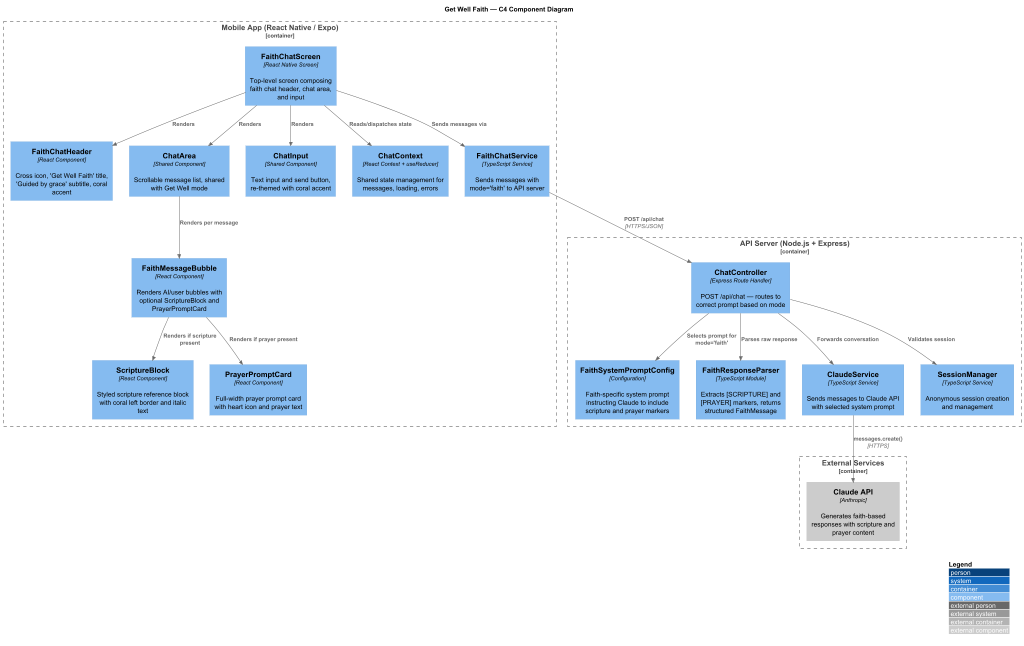

The diagram above was rendered by PlantUML. Its source (embedded in the PNG):
@startuml
scale max 1024 width

!include https://raw.githubusercontent.com/plantuml-stdlib/C4-PlantUML/master/C4_Component.puml

LAYOUT_WITH_LEGEND()

title Get Well Faith — C4 Component Diagram

Container_Boundary(mobile, "Mobile App (React Native / Expo)") {

  Component(faithScreen, "FaithChatScreen", "React Native Screen", "Top-level screen composing faith chat header, chat area, and input")
  Component(faithHeader, "FaithChatHeader", "React Component", "Cross icon, 'Get Well Faith' title, 'Guided by grace' subtitle, coral accent")
  Component(faithBubble, "FaithMessageBubble", "React Component", "Renders AI/user bubbles with optional ScriptureBlock and PrayerPromptCard")
  Component(scriptureBlock, "ScriptureBlock", "React Component", "Styled scripture reference block with coral left border and italic text")
  Component(prayerCard, "PrayerPromptCard", "React Component", "Full-width prayer prompt card with heart icon and prayer text")
  Component(chatArea, "ChatArea", "Shared Component", "Scrollable message list, shared with Get Well mode")
  Component(chatInput, "ChatInput", "Shared Component", "Text input and send button, re-themed with coral accent")
  Component(chatContext, "ChatContext", "React Context + useReducer", "Shared state management for messages, loading, errors")
  Component(faithService, "FaithChatService", "TypeScript Service", "Sends messages with mode='faith' to API server")

  Rel(faithScreen, faithHeader, "Renders")
  Rel(faithScreen, chatArea, "Renders")
  Rel(faithScreen, chatInput, "Renders")
  Rel(chatArea, faithBubble, "Renders per message")
  Rel(faithBubble, scriptureBlock, "Renders if scripture present")
  Rel(faithBubble, prayerCard, "Renders if prayer present")
  Rel(faithScreen, chatContext, "Reads/dispatches state")
  Rel(faithScreen, faithService, "Sends messages via")
}

Container_Boundary(api, "API Server (Node.js + Express)") {

  Component(chatController, "ChatController", "Express Route Handler", "POST /api/chat — routes to correct prompt based on mode")
  Component(promptConfig, "FaithSystemPromptConfig", "Configuration", "Faith-specific system prompt instructing Claude to include scripture and prayer markers")
  Component(responseParser, "FaithResponseParser", "TypeScript Module", "Extracts [SCRIPTURE] and [PRAYER] markers, returns structured FaithMessage")
  Component(claudeService, "ClaudeService", "TypeScript Service", "Sends messages to Claude API with selected system prompt")
  Component(sessionManager, "SessionManager", "TypeScript Service", "Anonymous session creation and management")

  Rel(chatController, promptConfig, "Selects prompt for mode='faith'")
  Rel(chatController, claudeService, "Forwards conversation")
  Rel(chatController, responseParser, "Parses raw response")
  Rel(chatController, sessionManager, "Validates session")
}

Container_Boundary(external, "External Services") {

  Component_Ext(claudeApi, "Claude API", "Anthropic", "Generates faith-based responses with scripture and prayer content")
}

Rel(faithService, chatController, "POST /api/chat", "HTTPS/JSON")
Rel(claudeService, claudeApi, "messages.create()", "HTTPS")

@enduml